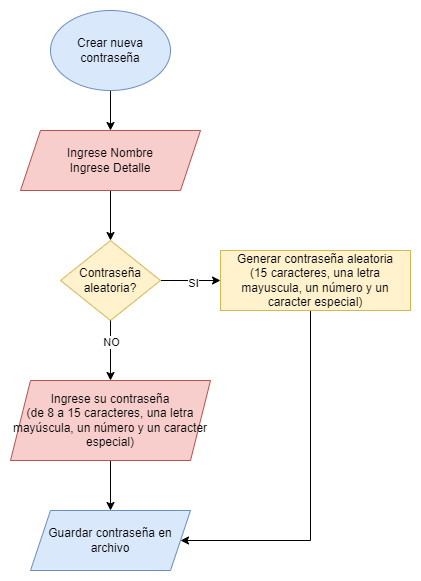

The diagram above was exported from draw.io. Its source (the exported page's mxGraphModel, read from the mxfile embedded in the PNG):
<mxGraphModel dx="1050" dy="566" grid="1" gridSize="10" guides="1" tooltips="1" connect="1" arrows="1" fold="1" page="1" pageScale="1" pageWidth="827" pageHeight="1169" math="0" shadow="0">
  <root>
    <mxCell id="0" />
    <mxCell id="1" parent="0" />
    <mxCell id="9RwYDkF632cilLODF4UW-2" style="edgeStyle=orthogonalEdgeStyle;rounded=0;orthogonalLoop=1;jettySize=auto;html=1;exitX=0.5;exitY=1;exitDx=0;exitDy=0;" edge="1" parent="1">
      <mxGeometry relative="1" as="geometry">
        <mxPoint x="130" y="200" as="sourcePoint" />
        <mxPoint x="130" y="200" as="targetPoint" />
      </mxGeometry>
    </mxCell>
    <mxCell id="9RwYDkF632cilLODF4UW-15" style="edgeStyle=orthogonalEdgeStyle;rounded=0;orthogonalLoop=1;jettySize=auto;html=1;" edge="1" parent="1" source="9RwYDkF632cilLODF4UW-3" target="9RwYDkF632cilLODF4UW-5">
      <mxGeometry relative="1" as="geometry" />
    </mxCell>
    <mxCell id="9RwYDkF632cilLODF4UW-3" value="Ingrese Nombre&lt;br&gt;Ingrese Detalle" style="shape=parallelogram;perimeter=parallelogramPerimeter;whiteSpace=wrap;html=1;fixedSize=1;fillColor=#f8cecc;strokeColor=#b85450;" vertex="1" parent="1">
      <mxGeometry x="40" y="240" width="180" height="60" as="geometry" />
    </mxCell>
    <mxCell id="9RwYDkF632cilLODF4UW-7" style="edgeStyle=orthogonalEdgeStyle;rounded=0;orthogonalLoop=1;jettySize=auto;html=1;" edge="1" parent="1" source="9RwYDkF632cilLODF4UW-5" target="9RwYDkF632cilLODF4UW-6">
      <mxGeometry relative="1" as="geometry">
        <mxPoint x="240" y="380" as="targetPoint" />
      </mxGeometry>
    </mxCell>
    <mxCell id="9RwYDkF632cilLODF4UW-8" value="SI" style="edgeLabel;html=1;align=center;verticalAlign=middle;resizable=0;points=[];" vertex="1" connectable="0" parent="9RwYDkF632cilLODF4UW-7">
      <mxGeometry x="0.0514" y="-2" relative="1" as="geometry">
        <mxPoint as="offset" />
      </mxGeometry>
    </mxCell>
    <mxCell id="9RwYDkF632cilLODF4UW-5" value="Contraseña aleatoria?" style="rhombus;whiteSpace=wrap;html=1;fillColor=#fff2cc;strokeColor=#d6b656;" vertex="1" parent="1">
      <mxGeometry x="80" y="350" width="100" height="80" as="geometry" />
    </mxCell>
    <mxCell id="9RwYDkF632cilLODF4UW-18" style="edgeStyle=orthogonalEdgeStyle;rounded=0;orthogonalLoop=1;jettySize=auto;html=1;" edge="1" parent="1" source="9RwYDkF632cilLODF4UW-6" target="9RwYDkF632cilLODF4UW-16">
      <mxGeometry relative="1" as="geometry">
        <Array as="points">
          <mxPoint x="330" y="650" />
        </Array>
      </mxGeometry>
    </mxCell>
    <mxCell id="9RwYDkF632cilLODF4UW-6" value="Generar contraseña aleatoria&lt;br&gt;(15 caracteres, una letra mayuscula, un número y un caracter especial)" style="rounded=0;whiteSpace=wrap;html=1;fillColor=#fff2cc;strokeColor=#d6b656;" vertex="1" parent="1">
      <mxGeometry x="240" y="360" width="190" height="60" as="geometry" />
    </mxCell>
    <mxCell id="9RwYDkF632cilLODF4UW-10" style="edgeStyle=orthogonalEdgeStyle;rounded=0;orthogonalLoop=1;jettySize=auto;html=1;entryX=0.5;entryY=0;entryDx=0;entryDy=0;" edge="1" parent="1" source="9RwYDkF632cilLODF4UW-5" target="9RwYDkF632cilLODF4UW-12">
      <mxGeometry relative="1" as="geometry">
        <mxPoint x="110.40000000000009" y="481.20000000000005" as="targetPoint" />
      </mxGeometry>
    </mxCell>
    <mxCell id="9RwYDkF632cilLODF4UW-11" value="NO" style="edgeLabel;html=1;align=center;verticalAlign=middle;resizable=0;points=[];" vertex="1" connectable="0" parent="9RwYDkF632cilLODF4UW-10">
      <mxGeometry x="-0.2597" relative="1" as="geometry">
        <mxPoint y="-1" as="offset" />
      </mxGeometry>
    </mxCell>
    <mxCell id="9RwYDkF632cilLODF4UW-17" style="edgeStyle=orthogonalEdgeStyle;rounded=0;orthogonalLoop=1;jettySize=auto;html=1;" edge="1" parent="1" source="9RwYDkF632cilLODF4UW-12" target="9RwYDkF632cilLODF4UW-16">
      <mxGeometry relative="1" as="geometry" />
    </mxCell>
    <mxCell id="9RwYDkF632cilLODF4UW-12" value="Ingrese su contraseña&lt;br&gt;(de 8 a 15 caracteres, una letra mayúscula, un número y un caracter especial)" style="shape=parallelogram;perimeter=parallelogramPerimeter;whiteSpace=wrap;html=1;fixedSize=1;fillColor=#f8cecc;strokeColor=#b85450;" vertex="1" parent="1">
      <mxGeometry x="30" y="490" width="200" height="80" as="geometry" />
    </mxCell>
    <mxCell id="9RwYDkF632cilLODF4UW-16" value="Guardar contraseña en archivo" style="shape=parallelogram;perimeter=parallelogramPerimeter;whiteSpace=wrap;html=1;fixedSize=1;fillColor=#dae8fc;strokeColor=#6c8ebf;" vertex="1" parent="1">
      <mxGeometry x="50" y="620" width="160" height="60" as="geometry" />
    </mxCell>
    <mxCell id="qk_pD2YqLtS5YbarRPAK-2" style="edgeStyle=orthogonalEdgeStyle;rounded=0;orthogonalLoop=1;jettySize=auto;html=1;entryX=0.5;entryY=0;entryDx=0;entryDy=0;" edge="1" parent="1" source="qk_pD2YqLtS5YbarRPAK-1" target="9RwYDkF632cilLODF4UW-3">
      <mxGeometry relative="1" as="geometry" />
    </mxCell>
    <mxCell id="qk_pD2YqLtS5YbarRPAK-1" value="Crear nueva contraseña" style="ellipse;whiteSpace=wrap;html=1;fillColor=#dae8fc;strokeColor=#6c8ebf;" vertex="1" parent="1">
      <mxGeometry x="70" y="120" width="120" height="80" as="geometry" />
    </mxCell>
  </root>
</mxGraphModel>